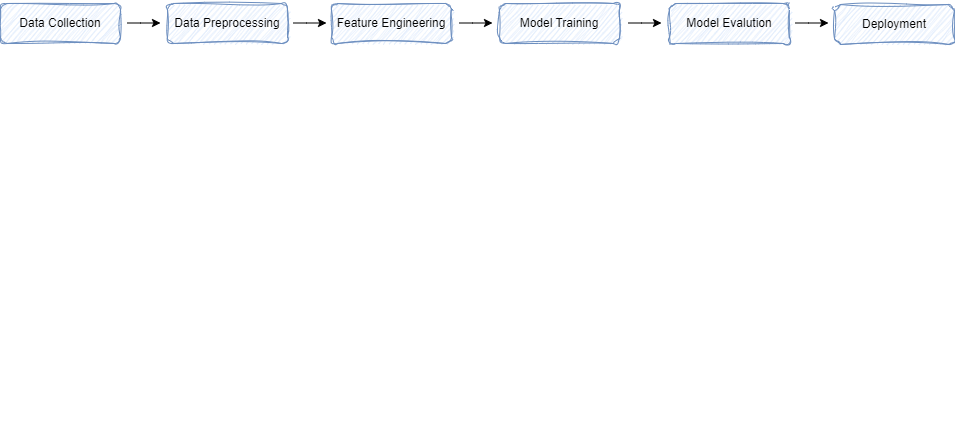

The diagram above was exported from draw.io. Its source (the exported page's mxGraphModel, read from the mxfile embedded in the PNG):
<mxGraphModel dx="880" dy="434" grid="1" gridSize="10" guides="1" tooltips="1" connect="1" arrows="1" fold="1" page="1" pageScale="1" pageWidth="850" pageHeight="1100" math="0" shadow="0">
  <root>
    <mxCell id="0" />
    <mxCell id="1" parent="0" />
    <mxCell id="YkBwoVXKdGWEC76Vwukc-17" value="&lt;h4 style=&quot;text-align: justify;&quot;&gt;&lt;span style=&quot;font-weight: 400;&quot;&gt;Data Collection&lt;/span&gt;&lt;/h4&gt;" style="rounded=1;whiteSpace=wrap;html=1;fillColor=#dae8fc;strokeColor=#6c8ebf;align=center;sketch=1;curveFitting=1;jiggle=2;fontFamily=Helvetica;" vertex="1" parent="1">
      <mxGeometry x="40" y="40" width="120" height="40" as="geometry" />
    </mxCell>
    <mxCell id="YkBwoVXKdGWEC76Vwukc-18" value="&lt;h4 style=&quot;text-align: justify;&quot;&gt;&lt;span style=&quot;font-weight: 400;&quot;&gt;Data Preprocessing&lt;/span&gt;&lt;/h4&gt;" style="rounded=1;whiteSpace=wrap;html=1;fillColor=#dae8fc;strokeColor=#6c8ebf;align=center;sketch=1;curveFitting=1;jiggle=2;fontFamily=Helvetica;" vertex="1" parent="1">
      <mxGeometry x="207" y="40" width="120" height="40" as="geometry" />
    </mxCell>
    <mxCell id="YkBwoVXKdGWEC76Vwukc-19" value="&lt;h4 style=&quot;text-align: justify;&quot;&gt;&lt;span style=&quot;font-weight: 400;&quot;&gt;Feature Engineering&lt;/span&gt;&lt;/h4&gt;" style="rounded=1;whiteSpace=wrap;html=1;fillColor=#dae8fc;strokeColor=#6c8ebf;align=center;sketch=1;curveFitting=1;jiggle=2;fontFamily=Helvetica;" vertex="1" parent="1">
      <mxGeometry x="371" y="40" width="120" height="40" as="geometry" />
    </mxCell>
    <mxCell id="YkBwoVXKdGWEC76Vwukc-53" value="&lt;h3&gt;&lt;br&gt;&lt;/h3&gt;" style="text;html=1;align=center;verticalAlign=middle;resizable=0;points=[];autosize=1;strokeColor=none;fillColor=none;fontFamily=Helvetica;" vertex="1" parent="1">
      <mxGeometry x="454" y="410" width="20" height="60" as="geometry" />
    </mxCell>
    <mxCell id="YkBwoVXKdGWEC76Vwukc-55" value="&lt;h4 style=&quot;text-align: justify;&quot;&gt;&lt;span style=&quot;font-weight: normal;&quot;&gt;Model Training&lt;/span&gt;&lt;/h4&gt;" style="rounded=1;whiteSpace=wrap;html=1;fillColor=#dae8fc;strokeColor=#6c8ebf;align=center;sketch=1;curveFitting=1;jiggle=2;fontFamily=Helvetica;" vertex="1" parent="1">
      <mxGeometry x="539" y="40" width="120" height="40" as="geometry" />
    </mxCell>
    <mxCell id="YkBwoVXKdGWEC76Vwukc-56" value="&lt;h4 style=&quot;text-align: justify;&quot;&gt;&lt;span style=&quot;font-weight: normal;&quot;&gt;Model Evalution&lt;/span&gt;&lt;/h4&gt;" style="rounded=1;whiteSpace=wrap;html=1;fillColor=#dae8fc;strokeColor=#6c8ebf;align=center;sketch=1;curveFitting=1;jiggle=2;fontFamily=Helvetica;" vertex="1" parent="1">
      <mxGeometry x="709" y="40" width="120" height="40" as="geometry" />
    </mxCell>
    <mxCell id="YkBwoVXKdGWEC76Vwukc-57" value="&lt;h4 style=&quot;text-align: justify;&quot;&gt;&lt;span style=&quot;font-weight: normal;&quot;&gt;Deployment&lt;/span&gt;&lt;/h4&gt;" style="rounded=1;whiteSpace=wrap;html=1;fillColor=#dae8fc;strokeColor=#6c8ebf;align=center;sketch=1;curveFitting=1;jiggle=2;fontFamily=Helvetica;" vertex="1" parent="1">
      <mxGeometry x="874" y="41" width="120" height="40" as="geometry" />
    </mxCell>
    <mxCell id="YkBwoVXKdGWEC76Vwukc-58" value="" style="endArrow=classic;html=1;rounded=0;fontFamily=Helvetica;" edge="1" parent="1">
      <mxGeometry width="50" height="50" relative="1" as="geometry">
        <mxPoint x="167" y="59.5" as="sourcePoint" />
        <mxPoint x="200" y="59.5" as="targetPoint" />
        <Array as="points">
          <mxPoint x="180" y="59.5" />
        </Array>
      </mxGeometry>
    </mxCell>
    <mxCell id="YkBwoVXKdGWEC76Vwukc-60" value="" style="endArrow=classic;html=1;rounded=0;fontFamily=Helvetica;" edge="1" parent="1">
      <mxGeometry width="50" height="50" relative="1" as="geometry">
        <mxPoint x="333" y="59.5" as="sourcePoint" />
        <mxPoint x="366" y="59.5" as="targetPoint" />
        <Array as="points">
          <mxPoint x="346" y="59.5" />
        </Array>
      </mxGeometry>
    </mxCell>
    <mxCell id="YkBwoVXKdGWEC76Vwukc-61" value="" style="endArrow=classic;html=1;rounded=0;fontFamily=Helvetica;" edge="1" parent="1">
      <mxGeometry width="50" height="50" relative="1" as="geometry">
        <mxPoint x="499" y="59.5" as="sourcePoint" />
        <mxPoint x="532" y="59.5" as="targetPoint" />
        <Array as="points">
          <mxPoint x="512" y="59.5" />
        </Array>
      </mxGeometry>
    </mxCell>
    <mxCell id="YkBwoVXKdGWEC76Vwukc-62" value="" style="endArrow=classic;html=1;rounded=0;fontFamily=Helvetica;" edge="1" parent="1">
      <mxGeometry width="50" height="50" relative="1" as="geometry">
        <mxPoint x="668" y="59.5" as="sourcePoint" />
        <mxPoint x="701" y="59.5" as="targetPoint" />
        <Array as="points">
          <mxPoint x="681" y="59.5" />
        </Array>
      </mxGeometry>
    </mxCell>
    <mxCell id="YkBwoVXKdGWEC76Vwukc-63" value="" style="endArrow=classic;html=1;rounded=0;fontFamily=Helvetica;" edge="1" parent="1">
      <mxGeometry width="50" height="50" relative="1" as="geometry">
        <mxPoint x="835" y="59.5" as="sourcePoint" />
        <mxPoint x="868" y="59.5" as="targetPoint" />
        <Array as="points">
          <mxPoint x="848" y="59.5" />
        </Array>
      </mxGeometry>
    </mxCell>
  </root>
</mxGraphModel>